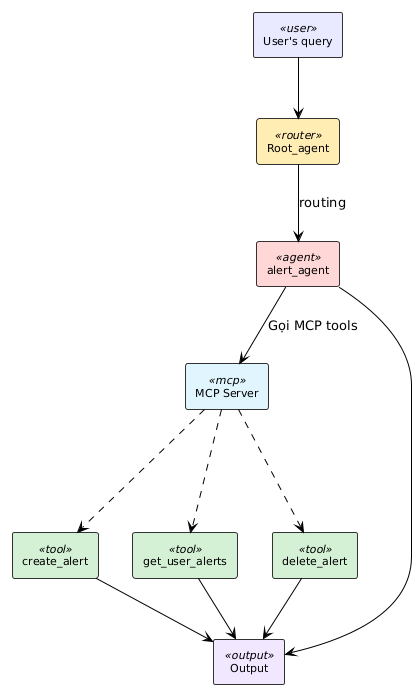

The diagram above was rendered by PlantUML. Its source (embedded in the PNG):
@startuml
!pragma charset UTF-8

!theme plain
skinparam backgroundColor #FFFFFF
skinparam shadowing false
skinparam defaultFontName "Times New Roman"


skinparam rectangle {
    BackgroundColor<<user>> #E8E8FF
    BackgroundColor<<router>> #FFECB3
    BackgroundColor<<agent>> #FFD6D6
    BackgroundColor<<mcp>> #E1F5FE
    BackgroundColor<<tool>> #D4F1D4
    BackgroundColor<<output>> #F0E6FF
    BorderColor #333333
    FontSize 11
}

rectangle "User's query" as query <<user>>
rectangle "Root_agent" as root <<router>>
rectangle "alert_agent" as alert <<agent>>
rectangle "MCP Server" as mcp <<mcp>>
rectangle "Output" as output <<output>>

rectangle "create_alert" as create <<tool>>
rectangle "get_user_alerts" as get <<tool>>
rectangle "delete_alert" as delete <<tool>>

query --> root
root --> alert : "routing"

alert --> mcp : "Gọi MCP tools"

mcp -.-> create
mcp -.-> get
mcp -.-> delete

create --> output
get --> output
delete --> output

alert --> output
@enduml